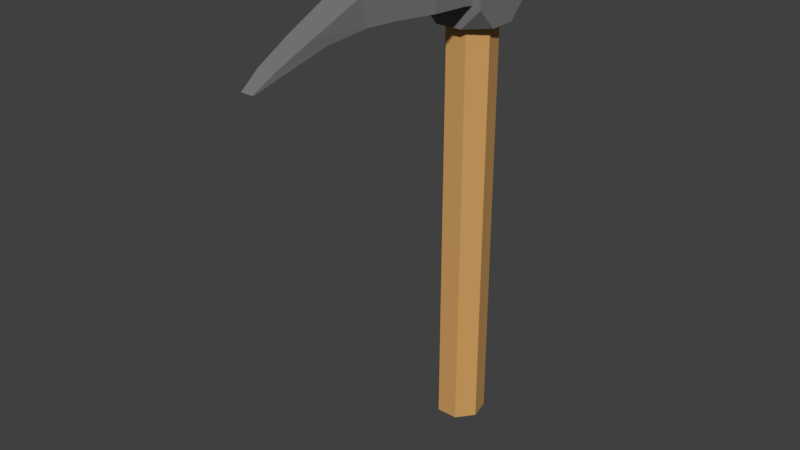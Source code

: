 # Source: Pickaxe.blend  (saved by Blender 2.91.10; exported with 4.5.12 LTS)
import bpy
from mathutils import Matrix  # noqa: F401  (used for matrix-valued properties, if any)

bpy.ops.wm.read_factory_settings(use_empty=True)
scene = bpy.context.scene
scene.name = 'Scene'

# ---- materials (node trees are filled in below, after node groups)
mat_pickaxe_shaft = bpy.data.materials.new('Pickaxe Shaft')
mat_pickaxe_shaft.alpha_threshold = 0.0
mat_pickaxe_shaft.use_transparent_shadow = False
mat_pickaxe_shaft.diffuse_color = (0.6152, 0.3419, 0.1193, 1.0)
mat_pickaxe_shaft.roughness = 0.5
mat_pickaxe_shaft_detail = bpy.data.materials.new('Pickaxe Shaft Detail')
mat_pickaxe_shaft_detail.alpha_threshold = 0.0
mat_pickaxe_shaft_detail.use_transparent_shadow = False
mat_pickaxe_shaft_detail.diffuse_color = (0.8, 0.6375, 0.3894, 1.0)
mat_pickaxe_shaft_detail.roughness = 0.5
mat_pickaxe_head = bpy.data.materials.new('Pickaxe Head')
mat_pickaxe_head.alpha_threshold = 0.0
mat_pickaxe_head.use_transparent_shadow = False
mat_pickaxe_head.diffuse_color = (0.1902, 0.1902, 0.1902, 1.0)
mat_pickaxe_head.roughness = 0.5

# ---- material node trees

# ---- world
world_world = bpy.data.worlds.new('World'); scene.world = world_world
world_world.color = (0.05088, 0.05088, 0.05088)
world_world.use_sun_shadow = False
world_world.sun_shadow_jitter_overblur = 0.0
world_world.cycles.sampling_method = 'MANUAL'

# ---- meshes
me_cylinder_002 = bpy.data.meshes.new('Cylinder.002')
me_cylinder_002.from_pydata([(8.393e-10, 0.04963, -0.625), (8.393e-10, 0.04963, 0.625), (0.0388, 0.03094, -0.625), (0.0388, 0.03094, 0.625), (0.04838, -0.01104, -0.625), (0.04838, -0.01104, 0.625), (0.02153, -0.04471, -0.625), (0.02153, -0.04471, 0.625), (-0.02153, -0.04471, -0.625), (-0.02153, -0.04471, 0.625), (-0.04838, -0.01104, -0.625), (-0.04838, -0.01104, 0.625), (-0.0388, 0.03094, -0.625), (-0.0388, 0.03094, 0.625), (0.0, 0.075, -0.625), (0.05864, 0.04676, -0.625), (0.05864, 0.04676, 0.625), (0.0, 0.075, 0.625), (0.07312, -0.01669, -0.625), (0.07312, -0.01669, 0.625), (0.03254, -0.06757, -0.625), (0.03254, -0.06757, 0.625), (-0.03254, -0.06757, -0.625), (-0.03254, -0.06757, 0.625), (-0.07312, -0.01669, -0.625), (-0.07312, -0.01669, 0.625), (-0.05864, 0.04676, -0.625), (-0.05864, 0.04676, 0.625)], [], [(14, 17, 16, 15), (15, 16, 19, 18), (18, 19, 21, 20), (20, 21, 23, 22), (22, 23, 25, 24), (3, 1, 13, 11, 9, 7, 5), (24, 25, 27, 26), (26, 27, 17, 14), (0, 2, 4, 6, 8, 10, 12), (2, 0, 14, 15), (1, 3, 16, 17), (4, 2, 15, 18), (3, 5, 19, 16), (6, 4, 18, 20), (5, 7, 21, 19), (8, 6, 20, 22), (7, 9, 23, 21), (10, 8, 22, 24), (9, 11, 25, 23), (12, 10, 24, 26), (11, 13, 27, 25), (0, 12, 26, 14), (13, 1, 17, 27)])
me_cylinder_002.polygons.foreach_set('material_index', [0, 0, 0, 0, 0, 1, 0, 0, 1, 0, 0, 0, 0, 0, 0, 0, 0, 0, 0, 0, 0, 0, 0])
_uv = me_cylinder_002.uv_layers.new(name='UVMap')
_uv.uv.foreach_set('vector', [1.0, 0.5, 1.0, 1.0, 0.8571, 1.0, 0.8571, 0.5, 0.8571, 0.5, 0.8571, 1.0, 0.7143, 1.0, 0.7143, 0.5, 0.7143, 0.5, 0.7143, 1.0, 0.5714, 1.0, 0.5714, 0.5, 0.5714, 0.5, 0.5714, 1.0, 0.4286, 1.0, 0.4286, 0.5, 0.4286, 0.5, 0.4286, 1.0, 0.2857, 1.0, 0.2857, 0.5, 0.3742, 0.349, 0.25, 0.4088, 0.1258, 0.349, 0.09518, 0.2147, 0.1811, 0.1069, 0.3189, 0.1069, 0.4048, 0.2147, 0.2857, 0.5, 0.2857, 1.0, 0.1429, 1.0, 0.1429, 0.5, 0.1429, 0.5, 0.1429, 1.0, 2.98e-08, 1.0, 2.98e-08, 0.5, 0.75, 0.4088, 0.8742, 0.349, 0.9048, 0.2147, 0.8189, 0.1069, 0.6811, 0.1069, 0.5952, 0.2147, 0.6258, 0.349, 0.8742, 0.349, 0.75, 0.4088, 0.75, 0.49, 0.9376, 0.3996, 0.25, 0.4088, 0.3742, 0.349, 0.4376, 0.3996, 0.25, 0.49, 0.9048, 0.2147, 0.8742, 0.349, 0.9376, 0.3996, 0.984, 0.1966, 0.3742, 0.349, 0.4048, 0.2147, 0.484, 0.1966, 0.4376, 0.3996, 0.8189, 0.1069, 0.9048, 0.2147, 0.984, 0.1966, 0.8541, 0.03377, 0.4048, 0.2147, 0.3189, 0.1069, 0.3541, 0.03377, 0.484, 0.1966, 0.6811, 0.1069, 0.8189, 0.1069, 0.8541, 0.03377, 0.6459, 0.03377, 0.3189, 0.1069, 0.1811, 0.1069, 0.1459, 0.03377, 0.3541, 0.03377, 0.5952, 0.2147, 0.6811, 0.1069, 0.6459, 0.03377, 0.516, 0.1966, 0.1811, 0.1069, 0.09518, 0.2147, 0.01602, 0.1966, 0.1459, 0.03377, 0.6258, 0.349, 0.5952, 0.2147, 0.516, 0.1966, 0.5624, 0.3996, 0.09518, 0.2147, 0.1258, 0.349, 0.06236, 0.3996, 0.01602, 0.1966, 0.75, 0.4088, 0.6258, 0.349, 0.5624, 0.3996, 0.75, 0.49, 0.1258, 0.349, 0.25, 0.4088, 0.25, 0.49, 0.06236, 0.3996])
me_cylinder_002.materials.append(mat_pickaxe_shaft)
me_cylinder_002.materials.append(mat_pickaxe_shaft_detail)
me_cylinder_002.use_remesh_fix_poles = True
me_cylinder_002.use_remesh_preserve_attributes = False
me_cylinder_002.use_mirror_vertex_groups = False
me_cylinder_002.update()
me_cube_001 = bpy.data.meshes.new('Cube.001')
me_cube_001.from_pydata([(-0.075, -0.25, -0.04394), (-0.075, -0.2649, 0.09985), (-0.075, -0.06826, -0.06141), (-0.075, -0.06826, 0.1193), (0.075, -0.25, -0.04394), (0.075, -0.2649, 0.09985), (0.075, -0.06826, -0.06141), (0.075, -0.06826, 0.1193), (-0.04421, -0.4665, -0.03434), (-0.04421, -0.4878, 0.04386), (0.04421, -0.4665, -0.03434), (0.04421, -0.4878, 0.04386), (-0.03607, -0.5927, -0.04664), (-0.03607, -0.6376, -0.01963), (0.03607, -0.5927, -0.04664), (0.03607, -0.6376, -0.01963), (-0.02666, -0.7363, -0.08588), (-0.02666, -0.7475, -0.06967), (0.02666, -0.7363, -0.08588), (0.02666, -0.7475, -0.06967), (-0.01761, -0.8083, -0.1097), (-0.01761, -0.8098, -0.1076), (0.01761, -0.8083, -0.1097), (0.01761, -0.8098, -0.1076), (0.05635, -0.3942, 0.07762), (0.05635, -0.3714, -0.03624), (-0.05635, -0.3714, -0.03624), (-0.05635, -0.3942, 0.07762), (-0.04, -0.1, -0.125), (-0.1, -0.1, -0.065), (-0.1, -0.04, -0.125), (-0.1, 0.04, -0.125), (-0.1, 0.1, -0.065), (0.1, -0.04, -0.125), (0.1, -0.1, -0.065), (0.04, -0.1, -0.125), (0.1, 0.1, -0.065), (0.1, 0.04, -0.125), (-0.1, -0.1, 0.095), (-0.07, -0.1, 0.125), (-0.1, -0.07, 0.125), (-0.1, 0.07, 0.125), (-0.1, 0.1, 0.095), (0.1, -0.07, 0.125), (0.07, -0.1, 0.125), (0.1, -0.1, 0.095), (0.1, 0.07, 0.125), (0.1, 0.1, 0.095), (-0.08853, 0.08147, 0.125), (-0.08853, 0.1, 0.1065), (0.08853, 0.1, 0.1065), (0.08853, 0.08147, 0.125), (-0.06513, 0.1, -0.09987), (-0.06513, 0.07487, -0.125), (0.06513, 0.07487, -0.125), (0.06513, 0.1, -0.09987), (-0.06217, 0.06841, -0.04756), (-0.06217, 0.06841, 0.1024), (0.075, -0.1386, 0.1109), (0.075, -0.1312, -0.05136), (0.06217, 0.06841, -0.04756), (0.06217, 0.06841, 0.1024), (-0.075, -0.1386, 0.1109), (-0.075, -0.1312, -0.05136), (-0.0547, 0.1736, -0.04756), (-0.006537, 0.2184, -0.04756), (-0.006537, 0.2184, 0.1024), (-0.0547, 0.1736, 0.1024), (0.006537, 0.2184, -0.04756), (0.0547, 0.1736, -0.04756), (0.0547, 0.1736, 0.1024), (0.006537, 0.2184, 0.1024)], [], [(30, 29, 38, 40, 41, 42, 32, 31), (37, 36, 47, 46, 43, 45, 34, 33), (50, 51, 46, 47), (35, 34, 45, 44, 39, 38, 29, 28), (63, 62, 3, 2), (2, 3, 7, 6), (59, 58, 5, 4), (25, 24, 11, 10), (63, 59, 4, 0), (58, 62, 1, 5), (8, 10, 14, 12), (27, 26, 8, 9), (26, 25, 10, 8), (24, 27, 9, 11), (13, 12, 16, 17), (9, 8, 12, 13), (11, 9, 13, 15), (10, 11, 15, 14), (19, 17, 21, 23), (15, 13, 17, 19), (14, 15, 19, 18), (12, 14, 18, 16), (22, 23, 21, 20), (18, 19, 23, 22), (16, 18, 22, 20), (17, 16, 20, 21), (5, 1, 27, 24), (0, 4, 25, 26), (1, 0, 26, 27), (4, 5, 24, 25), (28, 29, 30), (52, 32, 42, 49, 50, 47, 36, 55), (33, 34, 35), (31, 32, 52, 53), (38, 39, 40), (54, 55, 36, 37), (43, 44, 45), (41, 48, 49, 42), (50, 49, 48, 51), (46, 51, 48, 41, 40, 39, 44, 43), (52, 55, 54, 53), (31, 53, 54, 37, 33, 35, 28, 30), (65, 66, 71, 68), (70, 71, 66, 67, 57, 61), (7, 3, 62, 58), (60, 61, 57, 56), (56, 57, 67, 64), (69, 70, 61, 60), (66, 65, 64, 67), (70, 69, 68, 71), (64, 65, 68, 69, 60, 56), (2, 6, 59, 63), (6, 7, 58, 59), (0, 1, 62, 63)])
_uv = me_cube_001.uv_layers.new(name='UVMap')
_uv.uv.foreach_set('vector', [0.375, 0.075, 0.435, 0.0, 0.595, 0.0, 0.625, 0.0375, 0.625, 0.2125, 0.595, 0.25, 0.435, 0.25, 0.375, 0.175, 0.375, 0.575, 0.435, 0.5, 0.595, 0.5, 0.625, 0.5375, 0.625, 0.7125, 0.595, 0.75, 0.435, 0.75, 0.375, 0.675, 0.6065, 0.4857, 0.625, 0.5088, 0.625, 0.5375, 0.595, 0.5, 0.375, 0.825, 0.435, 0.75, 0.595, 0.75, 0.625, 0.7875, 0.625, 0.9625, 0.595, 1.0, 0.435, 1.0, 0.375, 0.925, 0.375, 0.125, 0.625, 0.125, 0.625, 0.25, 0.375, 0.25, 0.375, 0.25, 0.625, 0.25, 0.625, 0.5, 0.375, 0.5, 0.375, 0.625, 0.625, 0.625, 0.625, 0.75, 0.375, 0.75, 0.375, 0.75, 0.625, 0.75, 0.625, 0.75, 0.375, 0.75, 0.125, 0.625, 0.375, 0.625, 0.375, 0.75, 0.125, 0.75, 0.625, 0.625, 0.875, 0.625, 0.875, 0.75, 0.625, 0.75, 0.125, 0.75, 0.375, 0.75, 0.375, 0.75, 0.125, 0.75, 0.625, 0.0, 0.375, 0.0, 0.375, 0.0, 0.625, 0.0, 0.125, 0.75, 0.375, 0.75, 0.375, 0.75, 0.125, 0.75, 0.625, 0.75, 0.875, 0.75, 0.875, 0.75, 0.625, 0.75, 0.625, 0.0, 0.375, 0.0, 0.375, 0.0, 0.625, 0.0, 0.625, 0.0, 0.375, 0.0, 0.375, 0.0, 0.625, 0.0, 0.625, 0.75, 0.875, 0.75, 0.875, 0.75, 0.625, 0.75, 0.375, 0.75, 0.625, 0.75, 0.625, 0.75, 0.375, 0.75, 0.625, 0.75, 0.875, 0.75, 0.875, 0.75, 0.625, 0.75, 0.625, 0.75, 0.875, 0.75, 0.875, 0.75, 0.625, 0.75, 0.375, 0.75, 0.625, 0.75, 0.625, 0.75, 0.375, 0.75, 0.125, 0.75, 0.375, 0.75, 0.375, 0.75, 0.125, 0.75, 0.375, 0.75, 0.625, 0.75, 0.625, 1.0, 0.375, 1.0, 0.375, 0.75, 0.625, 0.75, 0.625, 0.75, 0.375, 0.75, 0.125, 0.75, 0.375, 0.75, 0.375, 0.75, 0.125, 0.75, 0.625, 0.0, 0.375, 0.0, 0.375, 0.0, 0.625, 0.0, 0.625, 0.75, 0.875, 0.75, 0.875, 0.75, 0.625, 0.75, 0.125, 0.75, 0.375, 0.75, 0.375, 0.75, 0.125, 0.75, 0.625, 0.0, 0.375, 0.0, 0.375, 0.0, 0.625, 0.0, 0.375, 0.75, 0.625, 0.75, 0.625, 0.75, 0.375, 0.75, 0.2, 0.75, 0.435, 1.0, 0.375, 0.075, 0.4001, 0.2936, 0.435, 0.25, 0.595, 0.25, 0.6065, 0.2643, 0.6065, 0.4857, 0.595, 0.5, 0.435, 0.5, 0.4001, 0.4564, 0.375, 0.675, 0.435, 0.75, 0.375, 0.825, 0.125, 0.575, 0.435, 0.25, 0.4001, 0.2936, 0.2703, 0.4297, 0.595, 0.0, 0.625, 0.9625, 0.875, 0.7125, 0.3314, 0.5314, 0.3565, 0.5, 0.435, 0.5, 0.375, 0.575, 0.625, 0.7125, 0.6625, 0.75, 0.595, 0.75, 0.625, 0.2125, 0.7062, 0.3224, 0.6877, 0.3456, 0.595, 0.25, 0.6065, 0.4857, 0.6065, 0.2643, 0.625, 0.2875, 0.625, 0.4625, 0.625, 0.5375, 0.6393, 0.5232, 0.8607, 0.5232, 0.875, 0.5375, 0.875, 0.7125, 0.8375, 0.75, 0.6625, 0.75, 0.625, 0.7125, 0.2, 0.5, 0.3, 0.5, 0.3314, 0.5314, 0.1686, 0.5314, 0.125, 0.575, 0.1686, 0.5314, 0.3314, 0.5314, 0.375, 0.575, 0.375, 0.675, 0.3, 0.75, 0.2, 0.75, 0.125, 0.675, 0.375, 0.3591, 0.625, 0.3591, 0.625, 0.3909, 0.375, 0.3909, 0.625, 0.5748, 0.7341, 0.5, 0.7659, 0.5, 0.875, 0.5748, 0.875, 0.75, 0.625, 0.75, 0.625, 0.5, 0.875, 0.5, 0.875, 0.625, 0.625, 0.625, 0.375, 0.75, 0.625, 0.75, 0.625, 1.0, 0.375, 1.0, 0.375, 0.0, 0.625, 0.0, 0.625, 0.1752, 0.375, 0.1752, 0.375, 0.5748, 0.625, 0.5748, 0.625, 0.75, 0.375, 0.75, 0.625, 0.3591, 0.375, 0.3591, 0.375, 0.1752, 0.625, 0.1752, 0.625, 0.5748, 0.375, 0.5748, 0.375, 0.3909, 0.625, 0.3909, 0.125, 0.5748, 0.2341, 0.5, 0.2659, 0.5, 0.375, 0.5748, 0.375, 0.75, 0.125, 0.75, 0.125, 0.5, 0.375, 0.5, 0.375, 0.625, 0.125, 0.625, 0.375, 0.5, 0.625, 0.5, 0.625, 0.625, 0.375, 0.625, 0.375, 0.0, 0.625, 0.0, 0.625, 0.125, 0.375, 0.125])
me_cube_001.materials.append(mat_pickaxe_head)
me_cube_001.use_remesh_fix_poles = True
me_cube_001.use_remesh_preserve_attributes = False
me_cube_001.use_mirror_vertex_groups = False
me_cube_001.update()

# ---- objects
ob_pickaxe_shaft = bpy.data.objects.new('Pickaxe Shaft', me_cylinder_002)
ob_pickaxe_head = bpy.data.objects.new('Pickaxe Head', me_cube_001)

# ---- transforms, parenting, visibility, modifiers, constraints
ob_pickaxe_shaft.location = (0.0, 0.0, 0.0)
ob_pickaxe_shaft.lineart.crease_threshold = 0.0
ob_pickaxe_head.location = (0.0, 0.0, 0.75)
ob_pickaxe_head.lineart.crease_threshold = 0.0

# ---- collection membership
scene.collection.objects.link(ob_pickaxe_shaft)
scene.collection.objects.link(ob_pickaxe_head)

# ---- scene / render settings (as saved in the file)
scene.frame_start = 1; scene.frame_end = 250; scene.frame_set(1)
scene.render.engine = 'BLENDER_EEVEE_NEXT'
scene.render.resolution_percentage = 50
scene.render.dither_intensity = 0.0
scene.cycles.use_denoising = False
scene.cycles.samples = 128
scene.cycles.sampling_pattern = 'TABULATED_SOBOL'
scene.cycles.use_adaptive_sampling = False
scene.cycles.use_light_tree = False
scene.cycles.blur_glossy = 0.0
scene.cycles.sample_clamp_indirect = 0.0
scene.view_settings.view_transform = 'Standard'
bpy.context.view_layer.update()

# ---- added for rendering (the .blend has no active camera and no usable light): camera, sun
cam_auto = bpy.data.cameras.new('AutoCamera')
cam_auto.lens = 50.0
cam_auto.sensor_width = 36.0
cam_auto.clip_end = 1000.0
ob_auto_camera = bpy.data.objects.new('AutoCamera', cam_auto)
scene.collection.objects.link(ob_auto_camera)
ob_auto_camera.location = (1.69275, -2.32702, 1.4792)
ob_auto_camera.rotation_euler = (1.09748, -7.21219e-08, 0.694738)
scene.camera = ob_auto_camera
light_auto_sun = bpy.data.lights.new('AutoSun', 'SUN')
light_auto_sun.energy = 3.0
light_auto_sun.angle = 0.0523599
ob_auto_sun = bpy.data.objects.new('AutoSun', light_auto_sun)
scene.collection.objects.link(ob_auto_sun)
ob_auto_sun.rotation_euler = (0.872665, 0.174533, 0.523599)
bpy.context.view_layer.update()
